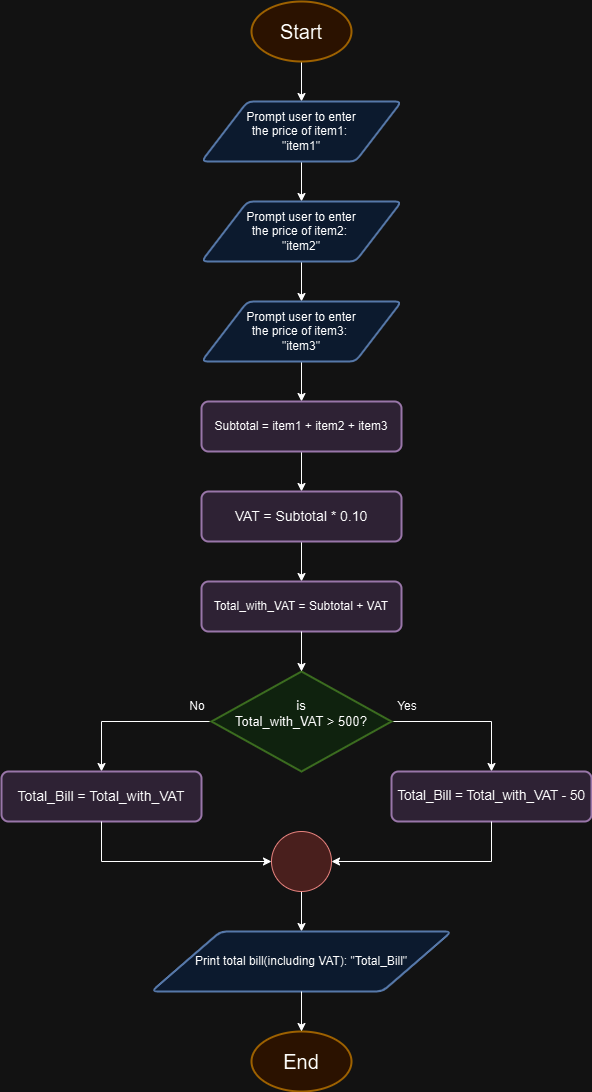

The diagram above was exported from draw.io. Its source (the exported page's mxGraphModel, read from the mxfile embedded in the PNG):
<mxGraphModel dx="1042" dy="543" grid="1" gridSize="10" guides="1" tooltips="1" connect="1" arrows="1" fold="1" page="1" pageScale="1" pageWidth="827" pageHeight="1169" math="0" shadow="0">
  <root>
    <mxCell id="0" />
    <mxCell id="1" parent="0" />
    <mxCell id="4XeHtqV-0_fZSR04OYKb-3" style="edgeStyle=orthogonalEdgeStyle;rounded=0;orthogonalLoop=1;jettySize=auto;html=1;exitX=0.5;exitY=1;exitDx=0;exitDy=0;exitPerimeter=0;entryX=0.5;entryY=0;entryDx=0;entryDy=0;" edge="1" parent="1" source="4XeHtqV-0_fZSR04OYKb-1" target="4XeHtqV-0_fZSR04OYKb-2">
      <mxGeometry relative="1" as="geometry" />
    </mxCell>
    <mxCell id="4XeHtqV-0_fZSR04OYKb-1" value="Start" style="strokeWidth=2;html=1;shape=mxgraph.flowchart.start_1;whiteSpace=wrap;fillColor=#ffe6cc;strokeColor=#d79b00;fontSize=20;" vertex="1" parent="1">
      <mxGeometry x="364" y="10" width="100" height="60" as="geometry" />
    </mxCell>
    <mxCell id="4XeHtqV-0_fZSR04OYKb-7" style="edgeStyle=orthogonalEdgeStyle;rounded=0;orthogonalLoop=1;jettySize=auto;html=1;exitX=0.5;exitY=1;exitDx=0;exitDy=0;entryX=0.5;entryY=0;entryDx=0;entryDy=0;" edge="1" parent="1" source="4XeHtqV-0_fZSR04OYKb-2" target="4XeHtqV-0_fZSR04OYKb-5">
      <mxGeometry relative="1" as="geometry" />
    </mxCell>
    <mxCell id="4XeHtqV-0_fZSR04OYKb-2" value="Prompt user to enter&lt;br style=&quot;font-size: 12px;&quot;&gt;the price of item1:&amp;nbsp;&lt;br style=&quot;font-size: 12px;&quot;&gt;&quot;item1&quot;" style="shape=parallelogram;html=1;strokeWidth=2;perimeter=parallelogramPerimeter;whiteSpace=wrap;rounded=1;arcSize=12;size=0.23;fillColor=#dae8fc;strokeColor=#6c8ebf;fontSize=12;" vertex="1" parent="1">
      <mxGeometry x="314" y="110" width="200" height="60" as="geometry" />
    </mxCell>
    <mxCell id="4XeHtqV-0_fZSR04OYKb-8" style="edgeStyle=orthogonalEdgeStyle;rounded=0;orthogonalLoop=1;jettySize=auto;html=1;exitX=0.5;exitY=1;exitDx=0;exitDy=0;" edge="1" parent="1" source="4XeHtqV-0_fZSR04OYKb-5" target="4XeHtqV-0_fZSR04OYKb-6">
      <mxGeometry relative="1" as="geometry" />
    </mxCell>
    <mxCell id="4XeHtqV-0_fZSR04OYKb-5" value="Prompt user to enter&lt;br style=&quot;font-size: 12px;&quot;&gt;the price of item2:&amp;nbsp;&lt;br style=&quot;font-size: 12px;&quot;&gt;&quot;item2&quot;" style="shape=parallelogram;html=1;strokeWidth=2;perimeter=parallelogramPerimeter;whiteSpace=wrap;rounded=1;arcSize=12;size=0.23;fillColor=#dae8fc;strokeColor=#6c8ebf;fontSize=12;" vertex="1" parent="1">
      <mxGeometry x="314" y="210" width="200" height="60" as="geometry" />
    </mxCell>
    <mxCell id="4XeHtqV-0_fZSR04OYKb-11" style="edgeStyle=orthogonalEdgeStyle;rounded=0;orthogonalLoop=1;jettySize=auto;html=1;exitX=0.5;exitY=1;exitDx=0;exitDy=0;entryX=0.5;entryY=0;entryDx=0;entryDy=0;" edge="1" parent="1" source="4XeHtqV-0_fZSR04OYKb-6" target="4XeHtqV-0_fZSR04OYKb-9">
      <mxGeometry relative="1" as="geometry" />
    </mxCell>
    <mxCell id="4XeHtqV-0_fZSR04OYKb-6" value="Prompt user to enter&lt;br style=&quot;font-size: 12px;&quot;&gt;the price of item3:&amp;nbsp;&lt;br style=&quot;font-size: 12px;&quot;&gt;&quot;item3&quot;" style="shape=parallelogram;html=1;strokeWidth=2;perimeter=parallelogramPerimeter;whiteSpace=wrap;rounded=1;arcSize=12;size=0.23;fillColor=#dae8fc;strokeColor=#6c8ebf;fontSize=12;" vertex="1" parent="1">
      <mxGeometry x="314" y="310" width="200" height="60" as="geometry" />
    </mxCell>
    <mxCell id="4XeHtqV-0_fZSR04OYKb-12" style="edgeStyle=orthogonalEdgeStyle;rounded=0;orthogonalLoop=1;jettySize=auto;html=1;exitX=0.5;exitY=1;exitDx=0;exitDy=0;entryX=0.5;entryY=0;entryDx=0;entryDy=0;" edge="1" parent="1" source="4XeHtqV-0_fZSR04OYKb-9" target="4XeHtqV-0_fZSR04OYKb-10">
      <mxGeometry relative="1" as="geometry" />
    </mxCell>
    <mxCell id="4XeHtqV-0_fZSR04OYKb-9" value="Subtotal = item1 + item2 + item3" style="rounded=1;whiteSpace=wrap;html=1;absoluteArcSize=1;arcSize=14;strokeWidth=2;fillColor=#e1d5e7;strokeColor=#9673a6;" vertex="1" parent="1">
      <mxGeometry x="314" y="410" width="200" height="50" as="geometry" />
    </mxCell>
    <mxCell id="4XeHtqV-0_fZSR04OYKb-14" style="edgeStyle=orthogonalEdgeStyle;rounded=0;orthogonalLoop=1;jettySize=auto;html=1;exitX=0.5;exitY=1;exitDx=0;exitDy=0;" edge="1" parent="1" source="4XeHtqV-0_fZSR04OYKb-10" target="4XeHtqV-0_fZSR04OYKb-13">
      <mxGeometry relative="1" as="geometry" />
    </mxCell>
    <mxCell id="4XeHtqV-0_fZSR04OYKb-10" value="VAT = Subtotal * 0.10" style="rounded=1;whiteSpace=wrap;html=1;absoluteArcSize=1;arcSize=14;strokeWidth=2;fillColor=#e1d5e7;strokeColor=#9673a6;fontSize=14;" vertex="1" parent="1">
      <mxGeometry x="314" y="500" width="200" height="50" as="geometry" />
    </mxCell>
    <mxCell id="4XeHtqV-0_fZSR04OYKb-13" value="Total_with_VAT = Subtotal + VAT" style="rounded=1;whiteSpace=wrap;html=1;absoluteArcSize=1;arcSize=14;strokeWidth=2;fillColor=#e1d5e7;strokeColor=#9673a6;" vertex="1" parent="1">
      <mxGeometry x="314" y="590" width="200" height="50" as="geometry" />
    </mxCell>
    <mxCell id="4XeHtqV-0_fZSR04OYKb-19" style="edgeStyle=orthogonalEdgeStyle;rounded=0;orthogonalLoop=1;jettySize=auto;html=1;exitX=0;exitY=0.5;exitDx=0;exitDy=0;exitPerimeter=0;entryX=0.5;entryY=0;entryDx=0;entryDy=0;" edge="1" parent="1" source="4XeHtqV-0_fZSR04OYKb-15" target="4XeHtqV-0_fZSR04OYKb-18">
      <mxGeometry relative="1" as="geometry" />
    </mxCell>
    <mxCell id="4XeHtqV-0_fZSR04OYKb-22" style="edgeStyle=orthogonalEdgeStyle;rounded=0;orthogonalLoop=1;jettySize=auto;html=1;exitX=1;exitY=0.5;exitDx=0;exitDy=0;exitPerimeter=0;entryX=0.5;entryY=0;entryDx=0;entryDy=0;" edge="1" parent="1" source="4XeHtqV-0_fZSR04OYKb-15" target="4XeHtqV-0_fZSR04OYKb-21">
      <mxGeometry relative="1" as="geometry" />
    </mxCell>
    <mxCell id="4XeHtqV-0_fZSR04OYKb-15" value="is&lt;br style=&quot;font-size: 13px;&quot;&gt;Total_with_VAT &amp;gt; 500?&lt;div style=&quot;font-size: 13px;&quot;&gt;&lt;br style=&quot;font-size: 13px;&quot;&gt;&lt;/div&gt;" style="strokeWidth=2;html=1;shape=mxgraph.flowchart.decision;whiteSpace=wrap;fillColor=#d5e8d4;strokeColor=#82b366;fontSize=13;" vertex="1" parent="1">
      <mxGeometry x="324" y="680" width="180" height="100" as="geometry" />
    </mxCell>
    <mxCell id="4XeHtqV-0_fZSR04OYKb-16" style="edgeStyle=orthogonalEdgeStyle;rounded=0;orthogonalLoop=1;jettySize=auto;html=1;exitX=0.5;exitY=1;exitDx=0;exitDy=0;entryX=0.5;entryY=0;entryDx=0;entryDy=0;entryPerimeter=0;" edge="1" parent="1" source="4XeHtqV-0_fZSR04OYKb-13" target="4XeHtqV-0_fZSR04OYKb-15">
      <mxGeometry relative="1" as="geometry" />
    </mxCell>
    <mxCell id="4XeHtqV-0_fZSR04OYKb-18" value="Total_Bill = Total_with_VAT" style="rounded=1;whiteSpace=wrap;html=1;absoluteArcSize=1;arcSize=14;strokeWidth=2;fillColor=#e1d5e7;strokeColor=#9673a6;fontSize=14;" vertex="1" parent="1">
      <mxGeometry x="114" y="780" width="200" height="50" as="geometry" />
    </mxCell>
    <mxCell id="4XeHtqV-0_fZSR04OYKb-21" value="Total_Bill = Total_with_VAT - 50" style="rounded=1;whiteSpace=wrap;html=1;absoluteArcSize=1;arcSize=14;strokeWidth=2;fillColor=#e1d5e7;strokeColor=#9673a6;fontSize=13.5;" vertex="1" parent="1">
      <mxGeometry x="504" y="780" width="200" height="50" as="geometry" />
    </mxCell>
    <mxCell id="4XeHtqV-0_fZSR04OYKb-23" value="No" style="text;html=1;align=center;verticalAlign=middle;whiteSpace=wrap;rounded=0;" vertex="1" parent="1">
      <mxGeometry x="280" y="700" width="60" height="30" as="geometry" />
    </mxCell>
    <mxCell id="4XeHtqV-0_fZSR04OYKb-24" value="Yes" style="text;html=1;align=center;verticalAlign=middle;whiteSpace=wrap;rounded=0;" vertex="1" parent="1">
      <mxGeometry x="490" y="700" width="60" height="30" as="geometry" />
    </mxCell>
    <mxCell id="4XeHtqV-0_fZSR04OYKb-30" style="edgeStyle=orthogonalEdgeStyle;rounded=0;orthogonalLoop=1;jettySize=auto;html=1;exitX=0.5;exitY=1;exitDx=0;exitDy=0;exitPerimeter=0;entryX=0.5;entryY=0;entryDx=0;entryDy=0;" edge="1" parent="1" source="4XeHtqV-0_fZSR04OYKb-25" target="4XeHtqV-0_fZSR04OYKb-29">
      <mxGeometry relative="1" as="geometry" />
    </mxCell>
    <mxCell id="4XeHtqV-0_fZSR04OYKb-25" value="" style="verticalLabelPosition=bottom;verticalAlign=top;html=1;shape=mxgraph.flowchart.on-page_reference;fillColor=#f8cecc;strokeColor=#b85450;" vertex="1" parent="1">
      <mxGeometry x="384" y="840" width="60" height="60" as="geometry" />
    </mxCell>
    <mxCell id="4XeHtqV-0_fZSR04OYKb-26" style="edgeStyle=orthogonalEdgeStyle;rounded=0;orthogonalLoop=1;jettySize=auto;html=1;exitX=0.5;exitY=1;exitDx=0;exitDy=0;entryX=0;entryY=0.5;entryDx=0;entryDy=0;entryPerimeter=0;" edge="1" parent="1" source="4XeHtqV-0_fZSR04OYKb-18" target="4XeHtqV-0_fZSR04OYKb-25">
      <mxGeometry relative="1" as="geometry" />
    </mxCell>
    <mxCell id="4XeHtqV-0_fZSR04OYKb-28" style="edgeStyle=orthogonalEdgeStyle;rounded=0;orthogonalLoop=1;jettySize=auto;html=1;exitX=0.5;exitY=1;exitDx=0;exitDy=0;entryX=1;entryY=0.5;entryDx=0;entryDy=0;entryPerimeter=0;" edge="1" parent="1" source="4XeHtqV-0_fZSR04OYKb-21" target="4XeHtqV-0_fZSR04OYKb-25">
      <mxGeometry relative="1" as="geometry" />
    </mxCell>
    <mxCell id="4XeHtqV-0_fZSR04OYKb-29" value="Print total bill(including VAT): &quot;Total_Bill&quot;" style="shape=parallelogram;html=1;strokeWidth=2;perimeter=parallelogramPerimeter;whiteSpace=wrap;rounded=1;arcSize=12;size=0.23;fillColor=#dae8fc;strokeColor=#6c8ebf;fontSize=12;" vertex="1" parent="1">
      <mxGeometry x="264" y="940" width="300" height="60" as="geometry" />
    </mxCell>
    <mxCell id="4XeHtqV-0_fZSR04OYKb-31" value="End" style="strokeWidth=2;html=1;shape=mxgraph.flowchart.start_1;whiteSpace=wrap;fillColor=#ffe6cc;strokeColor=#d79b00;fontSize=20;" vertex="1" parent="1">
      <mxGeometry x="364" y="1040" width="100" height="60" as="geometry" />
    </mxCell>
    <mxCell id="4XeHtqV-0_fZSR04OYKb-32" style="edgeStyle=orthogonalEdgeStyle;rounded=0;orthogonalLoop=1;jettySize=auto;html=1;exitX=0.5;exitY=1;exitDx=0;exitDy=0;entryX=0.5;entryY=0;entryDx=0;entryDy=0;entryPerimeter=0;" edge="1" parent="1" source="4XeHtqV-0_fZSR04OYKb-29" target="4XeHtqV-0_fZSR04OYKb-31">
      <mxGeometry relative="1" as="geometry" />
    </mxCell>
  </root>
</mxGraphModel>